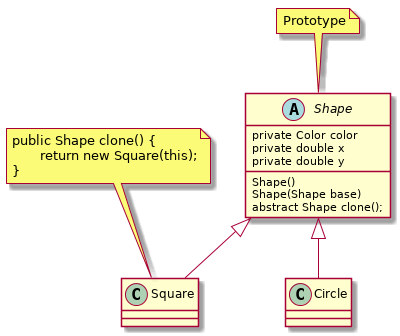

The diagram above was rendered by PlantUML. Its source (embedded in the PNG):
@startuml

abstract class Shape {
    private Color color
    private double x
    private double y
    Shape()
    Shape(Shape base)
    abstract Shape clone();
}

Circle -u-|> Shape
Square -u-|> Shape

note "public Shape clone() { \n       return new Square(this);\n}" as SquareNote
SquareNote .. Square

note "Prototype" as ShapeNote
ShapeNote .. Shape

@enduml